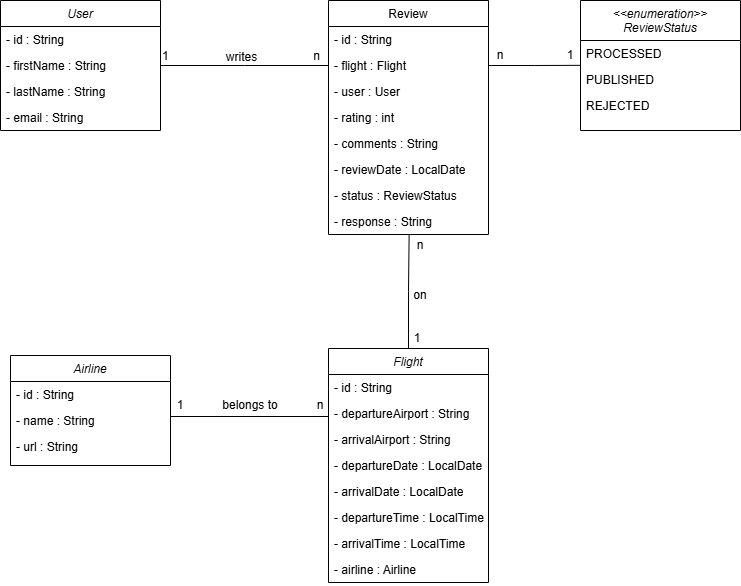

The diagram above was exported from draw.io. Its source (the exported page's mxGraphModel, read from the mxfile embedded in the PNG):
<mxGraphModel dx="1188" dy="626" grid="1" gridSize="10" guides="1" tooltips="1" connect="1" arrows="1" fold="1" page="1" pageScale="1" pageWidth="827" pageHeight="1169" math="0" shadow="0">
  <root>
    <mxCell id="WIyWlLk6GJQsqaUBKTNV-0" />
    <mxCell id="WIyWlLk6GJQsqaUBKTNV-1" parent="WIyWlLk6GJQsqaUBKTNV-0" />
    <mxCell id="zkfFHV4jXpPFQw0GAbJ--0" value="User" style="swimlane;fontStyle=2;align=center;verticalAlign=top;childLayout=stackLayout;horizontal=1;startSize=26;horizontalStack=0;resizeParent=1;resizeLast=0;collapsible=1;marginBottom=0;rounded=0;shadow=0;strokeWidth=1;" parent="WIyWlLk6GJQsqaUBKTNV-1" vertex="1">
      <mxGeometry x="180" y="120" width="160" height="130" as="geometry">
        <mxRectangle x="230" y="140" width="160" height="26" as="alternateBounds" />
      </mxGeometry>
    </mxCell>
    <mxCell id="fW6l0kF9rphylrdZzQ3u-0" value="- id : String" style="text;strokeColor=none;fillColor=none;align=left;verticalAlign=top;spacingLeft=4;spacingRight=4;overflow=hidden;rotatable=0;points=[[0,0.5],[1,0.5]];portConstraint=eastwest;whiteSpace=wrap;html=1;" vertex="1" parent="zkfFHV4jXpPFQw0GAbJ--0">
      <mxGeometry y="26" width="160" height="26" as="geometry" />
    </mxCell>
    <mxCell id="zkfFHV4jXpPFQw0GAbJ--1" value="- firstName : String" style="text;align=left;verticalAlign=top;spacingLeft=4;spacingRight=4;overflow=hidden;rotatable=0;points=[[0,0.5],[1,0.5]];portConstraint=eastwest;" parent="zkfFHV4jXpPFQw0GAbJ--0" vertex="1">
      <mxGeometry y="52" width="160" height="26" as="geometry" />
    </mxCell>
    <mxCell id="zkfFHV4jXpPFQw0GAbJ--2" value="- lastName : String" style="text;align=left;verticalAlign=top;spacingLeft=4;spacingRight=4;overflow=hidden;rotatable=0;points=[[0,0.5],[1,0.5]];portConstraint=eastwest;rounded=0;shadow=0;html=0;" parent="zkfFHV4jXpPFQw0GAbJ--0" vertex="1">
      <mxGeometry y="78" width="160" height="26" as="geometry" />
    </mxCell>
    <mxCell id="zkfFHV4jXpPFQw0GAbJ--3" value="- email : String" style="text;align=left;verticalAlign=top;spacingLeft=4;spacingRight=4;overflow=hidden;rotatable=0;points=[[0,0.5],[1,0.5]];portConstraint=eastwest;rounded=0;shadow=0;html=0;" parent="zkfFHV4jXpPFQw0GAbJ--0" vertex="1">
      <mxGeometry y="104" width="160" height="26" as="geometry" />
    </mxCell>
    <mxCell id="zkfFHV4jXpPFQw0GAbJ--17" value="Review" style="swimlane;fontStyle=0;align=center;verticalAlign=top;childLayout=stackLayout;horizontal=1;startSize=26;horizontalStack=0;resizeParent=1;resizeLast=0;collapsible=1;marginBottom=0;rounded=0;shadow=0;strokeWidth=1;" parent="WIyWlLk6GJQsqaUBKTNV-1" vertex="1">
      <mxGeometry x="508" y="120" width="160" height="234" as="geometry">
        <mxRectangle x="550" y="140" width="160" height="26" as="alternateBounds" />
      </mxGeometry>
    </mxCell>
    <mxCell id="zkfFHV4jXpPFQw0GAbJ--18" value="- id : String" style="text;align=left;verticalAlign=top;spacingLeft=4;spacingRight=4;overflow=hidden;rotatable=0;points=[[0,0.5],[1,0.5]];portConstraint=eastwest;" parent="zkfFHV4jXpPFQw0GAbJ--17" vertex="1">
      <mxGeometry y="26" width="160" height="26" as="geometry" />
    </mxCell>
    <mxCell id="zkfFHV4jXpPFQw0GAbJ--19" value="- flight : Flight" style="text;align=left;verticalAlign=top;spacingLeft=4;spacingRight=4;overflow=hidden;rotatable=0;points=[[0,0.5],[1,0.5]];portConstraint=eastwest;rounded=0;shadow=0;html=0;" parent="zkfFHV4jXpPFQw0GAbJ--17" vertex="1">
      <mxGeometry y="52" width="160" height="26" as="geometry" />
    </mxCell>
    <mxCell id="zkfFHV4jXpPFQw0GAbJ--20" value="- user : User" style="text;align=left;verticalAlign=top;spacingLeft=4;spacingRight=4;overflow=hidden;rotatable=0;points=[[0,0.5],[1,0.5]];portConstraint=eastwest;rounded=0;shadow=0;html=0;" parent="zkfFHV4jXpPFQw0GAbJ--17" vertex="1">
      <mxGeometry y="78" width="160" height="26" as="geometry" />
    </mxCell>
    <mxCell id="zkfFHV4jXpPFQw0GAbJ--21" value="- rating : int" style="text;align=left;verticalAlign=top;spacingLeft=4;spacingRight=4;overflow=hidden;rotatable=0;points=[[0,0.5],[1,0.5]];portConstraint=eastwest;rounded=0;shadow=0;html=0;" parent="zkfFHV4jXpPFQw0GAbJ--17" vertex="1">
      <mxGeometry y="104" width="160" height="26" as="geometry" />
    </mxCell>
    <mxCell id="zkfFHV4jXpPFQw0GAbJ--22" value="- comments : String" style="text;align=left;verticalAlign=top;spacingLeft=4;spacingRight=4;overflow=hidden;rotatable=0;points=[[0,0.5],[1,0.5]];portConstraint=eastwest;rounded=0;shadow=0;html=0;" parent="zkfFHV4jXpPFQw0GAbJ--17" vertex="1">
      <mxGeometry y="130" width="160" height="26" as="geometry" />
    </mxCell>
    <mxCell id="fW6l0kF9rphylrdZzQ3u-1" value="- reviewDate : LocalDate" style="text;strokeColor=none;fillColor=none;align=left;verticalAlign=top;spacingLeft=4;spacingRight=4;overflow=hidden;rotatable=0;points=[[0,0.5],[1,0.5]];portConstraint=eastwest;whiteSpace=wrap;html=1;" vertex="1" parent="zkfFHV4jXpPFQw0GAbJ--17">
      <mxGeometry y="156" width="160" height="26" as="geometry" />
    </mxCell>
    <mxCell id="fW6l0kF9rphylrdZzQ3u-3" value="- status : ReviewStatus" style="text;strokeColor=none;fillColor=none;align=left;verticalAlign=top;spacingLeft=4;spacingRight=4;overflow=hidden;rotatable=0;points=[[0,0.5],[1,0.5]];portConstraint=eastwest;whiteSpace=wrap;html=1;" vertex="1" parent="zkfFHV4jXpPFQw0GAbJ--17">
      <mxGeometry y="182" width="160" height="26" as="geometry" />
    </mxCell>
    <mxCell id="fW6l0kF9rphylrdZzQ3u-2" value="- response : String" style="text;strokeColor=none;fillColor=none;align=left;verticalAlign=top;spacingLeft=4;spacingRight=4;overflow=hidden;rotatable=0;points=[[0,0.5],[1,0.5]];portConstraint=eastwest;whiteSpace=wrap;html=1;" vertex="1" parent="zkfFHV4jXpPFQw0GAbJ--17">
      <mxGeometry y="208" width="160" height="26" as="geometry" />
    </mxCell>
    <mxCell id="zkfFHV4jXpPFQw0GAbJ--26" value="" style="endArrow=none;shadow=0;strokeWidth=1;rounded=0;curved=0;endFill=0;edgeStyle=elbowEdgeStyle;elbow=vertical;" parent="WIyWlLk6GJQsqaUBKTNV-1" source="zkfFHV4jXpPFQw0GAbJ--0" target="zkfFHV4jXpPFQw0GAbJ--17" edge="1">
      <mxGeometry x="0.5" y="41" relative="1" as="geometry">
        <mxPoint x="380" y="192" as="sourcePoint" />
        <mxPoint x="540" y="192" as="targetPoint" />
        <mxPoint x="-40" y="32" as="offset" />
      </mxGeometry>
    </mxCell>
    <mxCell id="zkfFHV4jXpPFQw0GAbJ--27" value="1" style="resizable=0;align=left;verticalAlign=bottom;labelBackgroundColor=none;fontSize=12;" parent="zkfFHV4jXpPFQw0GAbJ--26" connectable="0" vertex="1">
      <mxGeometry x="-1" relative="1" as="geometry">
        <mxPoint y="-1" as="offset" />
      </mxGeometry>
    </mxCell>
    <mxCell id="zkfFHV4jXpPFQw0GAbJ--28" value="n" style="resizable=0;align=right;verticalAlign=bottom;labelBackgroundColor=none;fontSize=12;" parent="zkfFHV4jXpPFQw0GAbJ--26" connectable="0" vertex="1">
      <mxGeometry x="1" relative="1" as="geometry">
        <mxPoint x="-7" y="-1" as="offset" />
      </mxGeometry>
    </mxCell>
    <mxCell id="zkfFHV4jXpPFQw0GAbJ--29" value="writes" style="text;html=1;resizable=0;points=[];;align=center;verticalAlign=middle;labelBackgroundColor=none;rounded=0;shadow=0;strokeWidth=1;fontSize=12;" parent="zkfFHV4jXpPFQw0GAbJ--26" vertex="1" connectable="0">
      <mxGeometry x="0.5" y="49" relative="1" as="geometry">
        <mxPoint x="-46" y="40" as="offset" />
      </mxGeometry>
    </mxCell>
    <mxCell id="fW6l0kF9rphylrdZzQ3u-4" value="Flight" style="swimlane;fontStyle=2;align=center;verticalAlign=top;childLayout=stackLayout;horizontal=1;startSize=26;horizontalStack=0;resizeParent=1;resizeLast=0;collapsible=1;marginBottom=0;rounded=0;shadow=0;strokeWidth=1;" vertex="1" parent="WIyWlLk6GJQsqaUBKTNV-1">
      <mxGeometry x="508" y="468" width="160" height="234" as="geometry">
        <mxRectangle x="230" y="140" width="160" height="26" as="alternateBounds" />
      </mxGeometry>
    </mxCell>
    <mxCell id="fW6l0kF9rphylrdZzQ3u-5" value="- id : String" style="text;strokeColor=none;fillColor=none;align=left;verticalAlign=top;spacingLeft=4;spacingRight=4;overflow=hidden;rotatable=0;points=[[0,0.5],[1,0.5]];portConstraint=eastwest;whiteSpace=wrap;html=1;" vertex="1" parent="fW6l0kF9rphylrdZzQ3u-4">
      <mxGeometry y="26" width="160" height="26" as="geometry" />
    </mxCell>
    <mxCell id="fW6l0kF9rphylrdZzQ3u-6" value="- departureAirport : String" style="text;align=left;verticalAlign=top;spacingLeft=4;spacingRight=4;overflow=hidden;rotatable=0;points=[[0,0.5],[1,0.5]];portConstraint=eastwest;" vertex="1" parent="fW6l0kF9rphylrdZzQ3u-4">
      <mxGeometry y="52" width="160" height="26" as="geometry" />
    </mxCell>
    <mxCell id="fW6l0kF9rphylrdZzQ3u-7" value="- arrivalAirport : String" style="text;align=left;verticalAlign=top;spacingLeft=4;spacingRight=4;overflow=hidden;rotatable=0;points=[[0,0.5],[1,0.5]];portConstraint=eastwest;rounded=0;shadow=0;html=0;" vertex="1" parent="fW6l0kF9rphylrdZzQ3u-4">
      <mxGeometry y="78" width="160" height="26" as="geometry" />
    </mxCell>
    <mxCell id="fW6l0kF9rphylrdZzQ3u-9" value="- departureDate : LocalDate" style="text;strokeColor=none;fillColor=none;align=left;verticalAlign=top;spacingLeft=4;spacingRight=4;overflow=hidden;rotatable=0;points=[[0,0.5],[1,0.5]];portConstraint=eastwest;whiteSpace=wrap;html=1;" vertex="1" parent="fW6l0kF9rphylrdZzQ3u-4">
      <mxGeometry y="104" width="160" height="26" as="geometry" />
    </mxCell>
    <mxCell id="fW6l0kF9rphylrdZzQ3u-10" value="- arrivalDate : LocalDate" style="text;strokeColor=none;fillColor=none;align=left;verticalAlign=top;spacingLeft=4;spacingRight=4;overflow=hidden;rotatable=0;points=[[0,0.5],[1,0.5]];portConstraint=eastwest;whiteSpace=wrap;html=1;" vertex="1" parent="fW6l0kF9rphylrdZzQ3u-4">
      <mxGeometry y="130" width="160" height="26" as="geometry" />
    </mxCell>
    <mxCell id="fW6l0kF9rphylrdZzQ3u-11" value="- departureTime : LocalTime" style="text;strokeColor=none;fillColor=none;align=left;verticalAlign=top;spacingLeft=4;spacingRight=4;overflow=hidden;rotatable=0;points=[[0,0.5],[1,0.5]];portConstraint=eastwest;whiteSpace=wrap;html=1;" vertex="1" parent="fW6l0kF9rphylrdZzQ3u-4">
      <mxGeometry y="156" width="160" height="26" as="geometry" />
    </mxCell>
    <mxCell id="fW6l0kF9rphylrdZzQ3u-12" value="- arrivalTime : LocalTime" style="text;strokeColor=none;fillColor=none;align=left;verticalAlign=top;spacingLeft=4;spacingRight=4;overflow=hidden;rotatable=0;points=[[0,0.5],[1,0.5]];portConstraint=eastwest;whiteSpace=wrap;html=1;" vertex="1" parent="fW6l0kF9rphylrdZzQ3u-4">
      <mxGeometry y="182" width="160" height="26" as="geometry" />
    </mxCell>
    <mxCell id="fW6l0kF9rphylrdZzQ3u-8" value="- airline : Airline" style="text;align=left;verticalAlign=top;spacingLeft=4;spacingRight=4;overflow=hidden;rotatable=0;points=[[0,0.5],[1,0.5]];portConstraint=eastwest;rounded=0;shadow=0;html=0;" vertex="1" parent="fW6l0kF9rphylrdZzQ3u-4">
      <mxGeometry y="208" width="160" height="26" as="geometry" />
    </mxCell>
    <mxCell id="fW6l0kF9rphylrdZzQ3u-13" style="edgeStyle=orthogonalEdgeStyle;rounded=0;orthogonalLoop=1;jettySize=auto;html=1;endArrow=none;endFill=0;entryX=0.504;entryY=1;entryDx=0;entryDy=0;entryPerimeter=0;" edge="1" parent="WIyWlLk6GJQsqaUBKTNV-1" source="fW6l0kF9rphylrdZzQ3u-4" target="fW6l0kF9rphylrdZzQ3u-2">
      <mxGeometry relative="1" as="geometry">
        <mxPoint x="590" y="360" as="targetPoint" />
      </mxGeometry>
    </mxCell>
    <mxCell id="fW6l0kF9rphylrdZzQ3u-14" value="on" style="text;html=1;whiteSpace=wrap;strokeColor=none;fillColor=none;align=center;verticalAlign=middle;rounded=0;" vertex="1" parent="WIyWlLk6GJQsqaUBKTNV-1">
      <mxGeometry x="570" y="400" width="60" height="30" as="geometry" />
    </mxCell>
    <mxCell id="fW6l0kF9rphylrdZzQ3u-15" value="1" style="text;html=1;whiteSpace=wrap;strokeColor=none;fillColor=none;align=center;verticalAlign=middle;rounded=0;" vertex="1" parent="WIyWlLk6GJQsqaUBKTNV-1">
      <mxGeometry x="567" y="443" width="60" height="30" as="geometry" />
    </mxCell>
    <mxCell id="fW6l0kF9rphylrdZzQ3u-16" value="n" style="text;html=1;whiteSpace=wrap;strokeColor=none;fillColor=none;align=center;verticalAlign=middle;rounded=0;" vertex="1" parent="WIyWlLk6GJQsqaUBKTNV-1">
      <mxGeometry x="570" y="350" width="60" height="30" as="geometry" />
    </mxCell>
    <mxCell id="fW6l0kF9rphylrdZzQ3u-17" value="Airline" style="swimlane;fontStyle=2;align=center;verticalAlign=top;childLayout=stackLayout;horizontal=1;startSize=26;horizontalStack=0;resizeParent=1;resizeLast=0;collapsible=1;marginBottom=0;rounded=0;shadow=0;strokeWidth=1;" vertex="1" parent="WIyWlLk6GJQsqaUBKTNV-1">
      <mxGeometry x="190" y="475" width="160" height="110" as="geometry">
        <mxRectangle x="230" y="140" width="160" height="26" as="alternateBounds" />
      </mxGeometry>
    </mxCell>
    <mxCell id="fW6l0kF9rphylrdZzQ3u-18" value="- id : String" style="text;strokeColor=none;fillColor=none;align=left;verticalAlign=top;spacingLeft=4;spacingRight=4;overflow=hidden;rotatable=0;points=[[0,0.5],[1,0.5]];portConstraint=eastwest;whiteSpace=wrap;html=1;" vertex="1" parent="fW6l0kF9rphylrdZzQ3u-17">
      <mxGeometry y="26" width="160" height="26" as="geometry" />
    </mxCell>
    <mxCell id="fW6l0kF9rphylrdZzQ3u-19" value="- name : String" style="text;align=left;verticalAlign=top;spacingLeft=4;spacingRight=4;overflow=hidden;rotatable=0;points=[[0,0.5],[1,0.5]];portConstraint=eastwest;" vertex="1" parent="fW6l0kF9rphylrdZzQ3u-17">
      <mxGeometry y="52" width="160" height="26" as="geometry" />
    </mxCell>
    <mxCell id="fW6l0kF9rphylrdZzQ3u-21" value="- url : String" style="text;align=left;verticalAlign=top;spacingLeft=4;spacingRight=4;overflow=hidden;rotatable=0;points=[[0,0.5],[1,0.5]];portConstraint=eastwest;rounded=0;shadow=0;html=0;" vertex="1" parent="fW6l0kF9rphylrdZzQ3u-17">
      <mxGeometry y="78" width="160" height="26" as="geometry" />
    </mxCell>
    <mxCell id="fW6l0kF9rphylrdZzQ3u-22" style="edgeStyle=orthogonalEdgeStyle;rounded=0;orthogonalLoop=1;jettySize=auto;html=1;endArrow=none;endFill=0;exitX=1;exitY=0.5;exitDx=0;exitDy=0;" edge="1" parent="WIyWlLk6GJQsqaUBKTNV-1" source="fW6l0kF9rphylrdZzQ3u-19">
      <mxGeometry relative="1" as="geometry">
        <mxPoint x="370" y="536" as="sourcePoint" />
        <mxPoint x="508" y="536" as="targetPoint" />
        <Array as="points">
          <mxPoint x="350" y="536" />
        </Array>
      </mxGeometry>
    </mxCell>
    <mxCell id="fW6l0kF9rphylrdZzQ3u-23" value="belongs to" style="text;html=1;whiteSpace=wrap;strokeColor=none;fillColor=none;align=center;verticalAlign=middle;rounded=0;" vertex="1" parent="WIyWlLk6GJQsqaUBKTNV-1">
      <mxGeometry x="400" y="510" width="60" height="30" as="geometry" />
    </mxCell>
    <mxCell id="fW6l0kF9rphylrdZzQ3u-24" value="1" style="text;html=1;whiteSpace=wrap;strokeColor=none;fillColor=none;align=center;verticalAlign=middle;rounded=0;" vertex="1" parent="WIyWlLk6GJQsqaUBKTNV-1">
      <mxGeometry x="330" y="510" width="60" height="30" as="geometry" />
    </mxCell>
    <mxCell id="fW6l0kF9rphylrdZzQ3u-25" value="n" style="text;html=1;whiteSpace=wrap;strokeColor=none;fillColor=none;align=center;verticalAlign=middle;rounded=0;" vertex="1" parent="WIyWlLk6GJQsqaUBKTNV-1">
      <mxGeometry x="470" y="510" width="60" height="30" as="geometry" />
    </mxCell>
    <mxCell id="fW6l0kF9rphylrdZzQ3u-26" value="&lt;&lt;enumeration&gt;&gt;&#10;ReviewStatus" style="swimlane;fontStyle=2;align=center;verticalAlign=top;childLayout=stackLayout;horizontal=1;startSize=40;horizontalStack=0;resizeParent=1;resizeLast=0;collapsible=1;marginBottom=0;rounded=0;shadow=0;strokeWidth=1;" vertex="1" parent="WIyWlLk6GJQsqaUBKTNV-1">
      <mxGeometry x="760" y="120" width="160" height="130" as="geometry">
        <mxRectangle x="230" y="140" width="160" height="26" as="alternateBounds" />
      </mxGeometry>
    </mxCell>
    <mxCell id="fW6l0kF9rphylrdZzQ3u-27" value="PROCESSED" style="text;strokeColor=none;fillColor=none;align=left;verticalAlign=top;spacingLeft=4;spacingRight=4;overflow=hidden;rotatable=0;points=[[0,0.5],[1,0.5]];portConstraint=eastwest;whiteSpace=wrap;html=1;" vertex="1" parent="fW6l0kF9rphylrdZzQ3u-26">
      <mxGeometry y="40" width="160" height="26" as="geometry" />
    </mxCell>
    <mxCell id="fW6l0kF9rphylrdZzQ3u-28" value="PUBLISHED" style="text;align=left;verticalAlign=top;spacingLeft=4;spacingRight=4;overflow=hidden;rotatable=0;points=[[0,0.5],[1,0.5]];portConstraint=eastwest;" vertex="1" parent="fW6l0kF9rphylrdZzQ3u-26">
      <mxGeometry y="66" width="160" height="26" as="geometry" />
    </mxCell>
    <mxCell id="fW6l0kF9rphylrdZzQ3u-29" value="REJECTED" style="text;align=left;verticalAlign=top;spacingLeft=4;spacingRight=4;overflow=hidden;rotatable=0;points=[[0,0.5],[1,0.5]];portConstraint=eastwest;rounded=0;shadow=0;html=0;" vertex="1" parent="fW6l0kF9rphylrdZzQ3u-26">
      <mxGeometry y="92" width="160" height="26" as="geometry" />
    </mxCell>
    <mxCell id="fW6l0kF9rphylrdZzQ3u-30" style="edgeStyle=orthogonalEdgeStyle;rounded=0;orthogonalLoop=1;jettySize=auto;html=1;exitX=1;exitY=0.5;exitDx=0;exitDy=0;entryX=0.002;entryY=0.955;entryDx=0;entryDy=0;entryPerimeter=0;endArrow=none;endFill=0;" edge="1" parent="WIyWlLk6GJQsqaUBKTNV-1" source="zkfFHV4jXpPFQw0GAbJ--19" target="fW6l0kF9rphylrdZzQ3u-27">
      <mxGeometry relative="1" as="geometry" />
    </mxCell>
    <mxCell id="fW6l0kF9rphylrdZzQ3u-31" value="1" style="text;html=1;whiteSpace=wrap;strokeColor=none;fillColor=none;align=center;verticalAlign=middle;rounded=0;" vertex="1" parent="WIyWlLk6GJQsqaUBKTNV-1">
      <mxGeometry x="720" y="160" width="60" height="30" as="geometry" />
    </mxCell>
    <mxCell id="fW6l0kF9rphylrdZzQ3u-32" value="n" style="text;html=1;whiteSpace=wrap;strokeColor=none;fillColor=none;align=center;verticalAlign=middle;rounded=0;" vertex="1" parent="WIyWlLk6GJQsqaUBKTNV-1">
      <mxGeometry x="650" y="160" width="60" height="30" as="geometry" />
    </mxCell>
  </root>
</mxGraphModel>